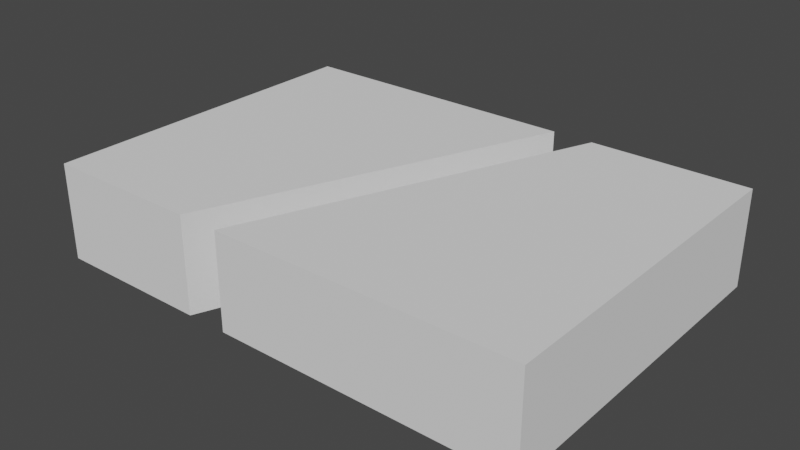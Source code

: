 # Source: mdl_LeftEnter_RightExit.blend  (saved by Blender 2.80.75; exported with 4.5.12 LTS)
import bpy
from mathutils import Matrix  # noqa: F401  (used for matrix-valued properties, if any)

bpy.ops.wm.read_factory_settings(use_empty=True)
scene = bpy.context.scene
scene.name = 'Scene'

# ---- collections
col_collection = bpy.data.collections.new('Collection'); scene.collection.children.link(col_collection)

# ---- world
world_world = bpy.data.worlds.new('World'); scene.world = world_world
world_world.use_nodes = True; world_world.node_tree.nodes.clear()
_N = world_world.node_tree.nodes; _L = world_world.node_tree.links
n0 = _N.new('ShaderNodeOutputWorld'); n0.name = 'World Output'; n0.location = (300, 300)
n1 = _N.new('ShaderNodeBackground'); n1.name = 'Background'; n1.location = (10, 300)
n1.inputs[0].default_value = (0.05088, 0.05088, 0.05088, 1.0)
_L.new(n1.outputs[0], n0.inputs[0])
n0.is_active_output = True
world_world.color = (0.05088, 0.05088, 0.05088)
world_world.use_sun_shadow = False
world_world.sun_shadow_jitter_overblur = 0.0

# ---- meshes
me_cube_003 = bpy.data.meshes.new('Cube.003')
me_cube_003.from_pydata([(-3.6, -0.7, 2.5), (-3.6, 0.7, 2.5), (-3.6, -0.7, -2.5), (-3.6, 0.7, -2.5), (3.6, -0.7, 2.5), (3.6, 0.7, 2.5), (3.6, -0.7, -2.5), (3.6, 0.7, -2.5), (-0.7, 0.69, 2.5), (0.7, 0.7, -2.5), (0.7, -0.7, -2.5), (1.3, 0.7, -2.5), (1.3, -0.7, -2.5), (-1.3, 0.695, 2.5), (-1.3, -0.7, 2.5), (-0.7, -0.7, 2.5)], [], [(0, 1, 3, 2), (2, 3, 9, 10), (6, 7, 5, 4), (4, 5, 8, 15), (2, 10, 14, 0), (7, 11, 8, 5), (14, 13, 1, 0), (12, 11, 7, 6), (15, 12, 6, 4), (10, 9, 13, 14), (15, 8, 11, 12), (13, 9, 3, 1)])
_uv = me_cube_003.uv_layers.new(name='UVMap')
_uv.uv.foreach_set('vector', [0.375, 0.0, 0.625, 0.0, 0.625, 0.25, 0.375, 0.25, 0.375, 0.25, 0.625, 0.25, 0.625, 0.4054, 0.375, 0.4054, 0.375, 0.5, 0.625, 0.5, 0.625, 0.75, 0.375, 0.75, 0.375, 0.75, 0.625, 0.75, 0.625, 0.9059, 0.375, 0.9059, 0.125, 0.5, 0.2804, 0.5, 0.1895, 0.75, 0.125, 0.75, 0.625, 0.5, 0.6899, 0.5, 0.7809, 0.75, 0.625, 0.75, 0.375, 0.9355, 0.625, 0.9355, 0.625, 1.0, 0.375, 1.0, 0.375, 0.4351, 0.625, 0.4351, 0.625, 0.5, 0.375, 0.5, 0.2191, 0.75, 0.3101, 0.5, 0.375, 0.5, 0.375, 0.75, 0.4392, 0.1969, 0.48, 0.1969, 0.48, 0.04496, 0.4392, 0.04496, 0.4392, 0.705, 0.48, 0.705, 0.48, 0.5531, 0.4392, 0.5531, 0.8105, 0.75, 0.7196, 0.5, 0.875, 0.5, 0.875, 0.75])
me_cube_003.materials.append(None)
me_cube_003.use_remesh_preserve_volume = False
me_cube_003.use_remesh_preserve_attributes = False
me_cube_003.use_mirror_vertex_groups = False
me_cube_003.update()

# ---- objects
ob_leftenter_rightexit = bpy.data.objects.new('LeftEnter_RightExit', me_cube_003)

# ---- transforms, parenting, visibility, modifiers, constraints
ob_leftenter_rightexit.location = (0.0, 0.0, 0.0)
ob_leftenter_rightexit.rotation_euler = (1.571, 0.0, 0.0)
ob_leftenter_rightexit.lineart.crease_threshold = 0.0

# ---- collection membership
col_collection.objects.link(ob_leftenter_rightexit)

# ---- scene / render settings (as saved in the file)
scene.frame_start = 1; scene.frame_end = 250; scene.frame_set(1)
scene.render.engine = 'BLENDER_EEVEE_NEXT'
scene.cycles.use_denoising = False
scene.cycles.samples = 128
scene.cycles.sampling_pattern = 'TABULATED_SOBOL'
scene.cycles.use_adaptive_sampling = False
scene.cycles.use_light_tree = False
scene.view_settings.view_transform = 'Filmic'
bpy.context.view_layer.update()

# ---- added for rendering (the .blend has no active camera and no usable light): camera, sun
cam_auto = bpy.data.cameras.new('AutoCamera')
cam_auto.lens = 50.0
cam_auto.sensor_width = 36.0
cam_auto.clip_end = 1000.0
ob_auto_camera = bpy.data.objects.new('AutoCamera', cam_auto)
scene.collection.objects.link(ob_auto_camera)
ob_auto_camera.location = (8.21316, -9.85579, 6.57053)
ob_auto_camera.rotation_euler = (1.09748, -7.21219e-08, 0.694738)
scene.camera = ob_auto_camera
light_auto_sun = bpy.data.lights.new('AutoSun', 'SUN')
light_auto_sun.energy = 3.0
light_auto_sun.angle = 0.0523599
ob_auto_sun = bpy.data.objects.new('AutoSun', light_auto_sun)
scene.collection.objects.link(ob_auto_sun)
ob_auto_sun.rotation_euler = (0.872665, 0.174533, 0.523599)
bpy.context.view_layer.update()
